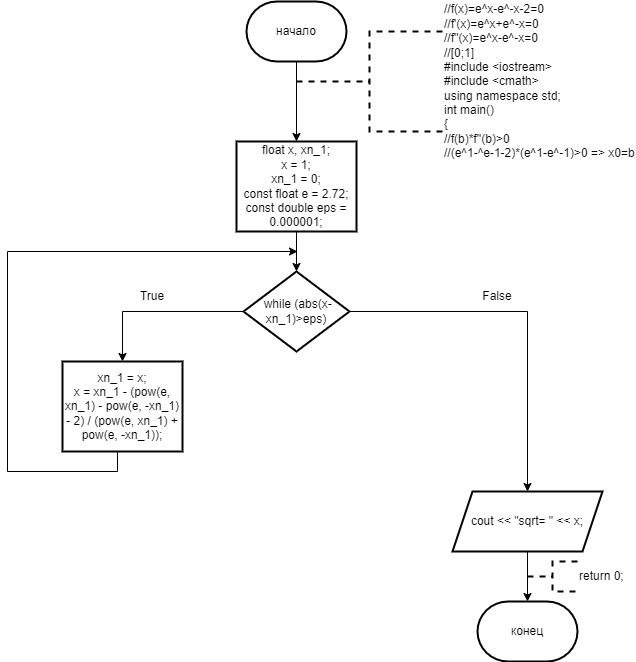

The diagram above was exported from draw.io. Its source (the exported page's mxGraphModel, read from the mxfile embedded in the PNG):
<mxGraphModel dx="996" dy="525" grid="1" gridSize="10" guides="1" tooltips="1" connect="1" arrows="1" fold="1" page="1" pageScale="1" pageWidth="827" pageHeight="1169" math="0" shadow="0">
  <root>
    <mxCell id="0" />
    <mxCell id="1" parent="0" />
    <mxCell id="gUut6UwuQmSiLpcDmupK-3" value="" style="edgeStyle=orthogonalEdgeStyle;rounded=0;orthogonalLoop=1;jettySize=auto;html=1;" edge="1" parent="1" source="gUut6UwuQmSiLpcDmupK-1" target="gUut6UwuQmSiLpcDmupK-2">
      <mxGeometry relative="1" as="geometry" />
    </mxCell>
    <mxCell id="gUut6UwuQmSiLpcDmupK-1" value="начало" style="strokeWidth=2;html=1;shape=mxgraph.flowchart.terminator;whiteSpace=wrap;" vertex="1" parent="1">
      <mxGeometry x="364" y="10" width="100" height="60" as="geometry" />
    </mxCell>
    <mxCell id="gUut6UwuQmSiLpcDmupK-7" value="" style="edgeStyle=orthogonalEdgeStyle;rounded=0;orthogonalLoop=1;jettySize=auto;html=1;" edge="1" parent="1" source="gUut6UwuQmSiLpcDmupK-2" target="gUut6UwuQmSiLpcDmupK-6">
      <mxGeometry relative="1" as="geometry" />
    </mxCell>
    <mxCell id="gUut6UwuQmSiLpcDmupK-2" value="&lt;div&gt;float x, xn_1;&lt;/div&gt;&lt;div&gt;x = 1;&lt;/div&gt;&lt;div&gt;xn_1 = 0;&lt;/div&gt;&lt;div&gt;const float e = 2.72;&lt;/div&gt;&lt;div&gt;const double eps = 0.000001;&lt;/div&gt;" style="whiteSpace=wrap;html=1;strokeWidth=2;" vertex="1" parent="1">
      <mxGeometry x="354" y="150" width="120" height="90" as="geometry" />
    </mxCell>
    <mxCell id="gUut6UwuQmSiLpcDmupK-5" value="&lt;div&gt;//f(x)=e^x-e^-x-2=0&lt;/div&gt;&lt;div&gt;//f'(x)=e^x+e^-x=0&lt;/div&gt;&lt;div&gt;//f''(x)=e^x-e^-x=0&lt;/div&gt;&lt;div&gt;//[0;1]&lt;/div&gt;&lt;div&gt;#include &amp;lt;iostream&amp;gt;&lt;/div&gt;&lt;div&gt;#include &amp;lt;cmath&amp;gt;&lt;/div&gt;&lt;div&gt;using namespace std;&lt;/div&gt;&lt;div&gt;int main()&lt;/div&gt;&lt;div&gt;{&lt;/div&gt;&lt;div&gt;&lt;div&gt;//f(b)*f''(b)&amp;gt;0&lt;/div&gt;&lt;div&gt;//(e^1-^e-1-2)*(e^1-e^-1)&amp;gt;0 =&amp;gt; x0=b&lt;/div&gt;&lt;/div&gt;" style="strokeWidth=2;html=1;shape=mxgraph.flowchart.annotation_2;align=left;labelPosition=right;pointerEvents=1;dashed=1;" vertex="1" parent="1">
      <mxGeometry x="414" y="40" width="146" height="100" as="geometry" />
    </mxCell>
    <mxCell id="gUut6UwuQmSiLpcDmupK-9" value="" style="edgeStyle=orthogonalEdgeStyle;rounded=0;orthogonalLoop=1;jettySize=auto;html=1;" edge="1" parent="1" source="gUut6UwuQmSiLpcDmupK-6" target="gUut6UwuQmSiLpcDmupK-8">
      <mxGeometry relative="1" as="geometry" />
    </mxCell>
    <mxCell id="gUut6UwuQmSiLpcDmupK-12" value="" style="edgeStyle=orthogonalEdgeStyle;rounded=0;orthogonalLoop=1;jettySize=auto;html=1;" edge="1" parent="1" source="gUut6UwuQmSiLpcDmupK-6" target="gUut6UwuQmSiLpcDmupK-11">
      <mxGeometry relative="1" as="geometry" />
    </mxCell>
    <mxCell id="gUut6UwuQmSiLpcDmupK-6" value="&amp;nbsp;while (abs(x-xn_1)&amp;gt;eps)" style="rhombus;whiteSpace=wrap;html=1;strokeWidth=2;" vertex="1" parent="1">
      <mxGeometry x="361" y="280" width="106" height="80" as="geometry" />
    </mxCell>
    <mxCell id="gUut6UwuQmSiLpcDmupK-10" style="edgeStyle=orthogonalEdgeStyle;rounded=0;orthogonalLoop=1;jettySize=auto;html=1;exitX=0.5;exitY=1;exitDx=0;exitDy=0;" edge="1" parent="1">
      <mxGeometry relative="1" as="geometry">
        <mxPoint x="415" y="260" as="targetPoint" />
        <mxPoint x="235" y="460" as="sourcePoint" />
        <Array as="points">
          <mxPoint x="235" y="480" />
          <mxPoint x="125" y="480" />
          <mxPoint x="125" y="260" />
        </Array>
      </mxGeometry>
    </mxCell>
    <mxCell id="gUut6UwuQmSiLpcDmupK-8" value="&lt;div&gt;xn_1 = x;&lt;/div&gt;&lt;div&gt;x = xn_1 - (pow(e, xn_1) - pow(e, -xn_1) - 2) / (pow(e, xn_1) + pow(e, -xn_1));&lt;/div&gt;" style="whiteSpace=wrap;html=1;strokeWidth=2;" vertex="1" parent="1">
      <mxGeometry x="180" y="370" width="120" height="90" as="geometry" />
    </mxCell>
    <mxCell id="gUut6UwuQmSiLpcDmupK-11" value="cout &amp;lt;&amp;lt; &quot;sqrt= &quot; &amp;lt;&amp;lt; x;" style="shape=parallelogram;perimeter=parallelogramPerimeter;whiteSpace=wrap;html=1;fixedSize=1;strokeWidth=2;" vertex="1" parent="1">
      <mxGeometry x="570" y="500" width="150" height="60" as="geometry" />
    </mxCell>
    <mxCell id="gUut6UwuQmSiLpcDmupK-13" value="конец" style="strokeWidth=2;html=1;shape=mxgraph.flowchart.terminator;whiteSpace=wrap;" vertex="1" parent="1">
      <mxGeometry x="595" y="610" width="100" height="60" as="geometry" />
    </mxCell>
    <mxCell id="gUut6UwuQmSiLpcDmupK-14" style="edgeStyle=orthogonalEdgeStyle;rounded=0;orthogonalLoop=1;jettySize=auto;html=1;exitX=0.5;exitY=1;exitDx=0;exitDy=0;entryX=0.5;entryY=0;entryDx=0;entryDy=0;entryPerimeter=0;" edge="1" parent="1" source="gUut6UwuQmSiLpcDmupK-11" target="gUut6UwuQmSiLpcDmupK-13">
      <mxGeometry relative="1" as="geometry" />
    </mxCell>
    <mxCell id="gUut6UwuQmSiLpcDmupK-15" value="return 0;" style="strokeWidth=2;html=1;shape=mxgraph.flowchart.annotation_2;align=left;labelPosition=right;pointerEvents=1;dashed=1;" vertex="1" parent="1">
      <mxGeometry x="645" y="570" width="50" height="30" as="geometry" />
    </mxCell>
    <mxCell id="gUut6UwuQmSiLpcDmupK-16" value="True" style="text;html=1;strokeColor=none;fillColor=none;align=center;verticalAlign=middle;whiteSpace=wrap;rounded=0;" vertex="1" parent="1">
      <mxGeometry x="240" y="290" width="60" height="30" as="geometry" />
    </mxCell>
    <mxCell id="gUut6UwuQmSiLpcDmupK-17" value="False" style="text;html=1;strokeColor=none;fillColor=none;align=center;verticalAlign=middle;whiteSpace=wrap;rounded=0;" vertex="1" parent="1">
      <mxGeometry x="585" y="290" width="60" height="30" as="geometry" />
    </mxCell>
  </root>
</mxGraphModel>